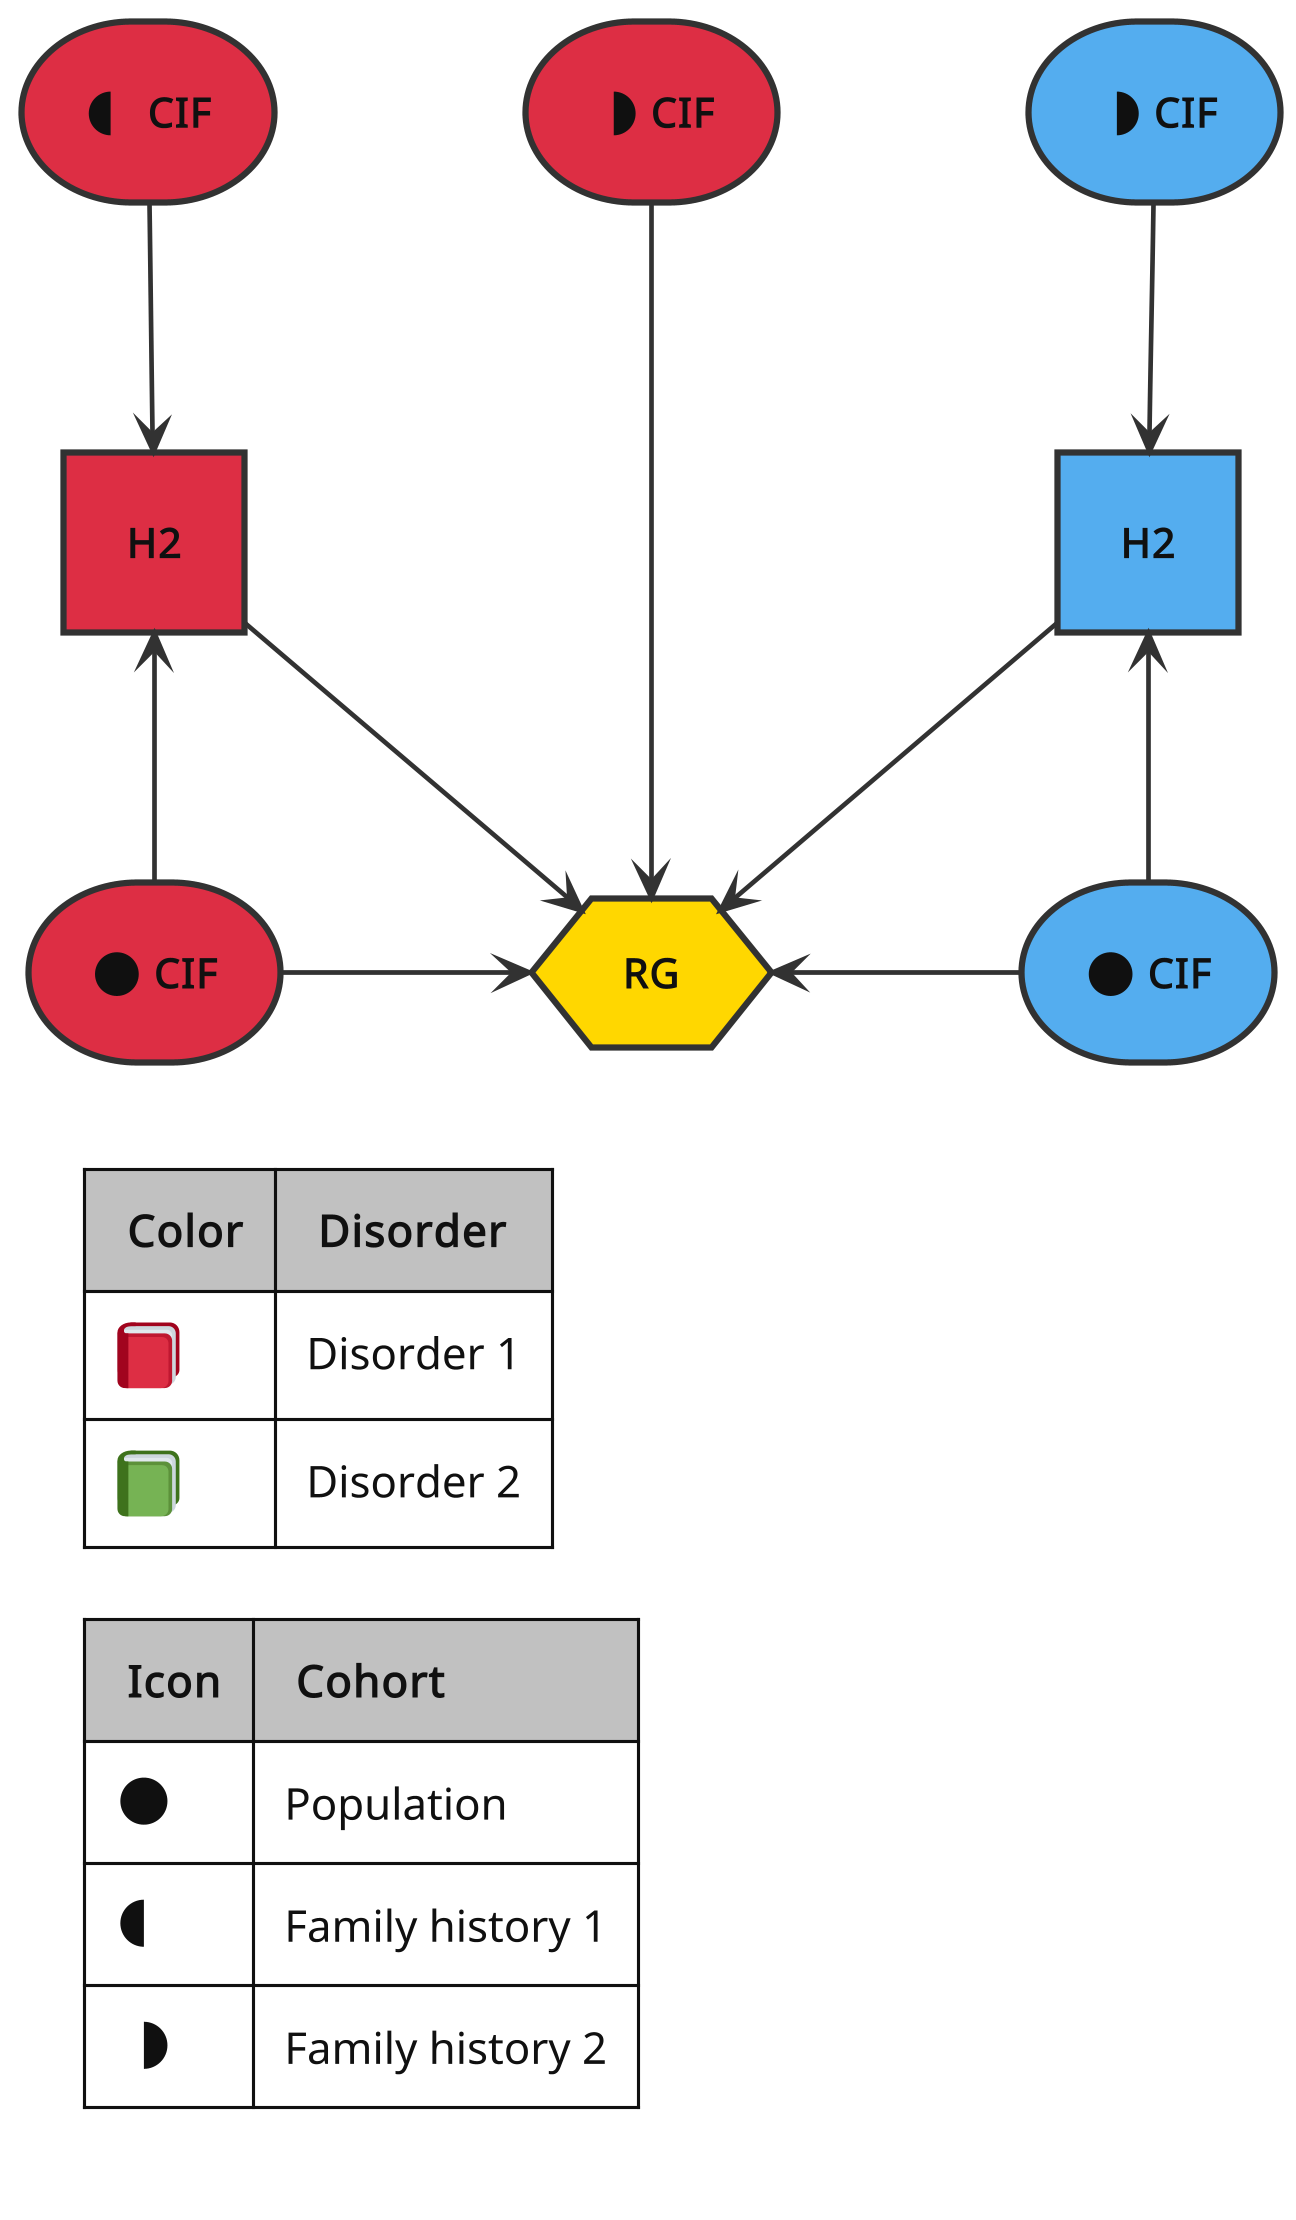

The diagram above was rendered by PlantUML. Its source (embedded in the PNG):
@startuml
!include <material7.4.47/AccountUser/AccountGroup>
!include <material7.4.47/Weather/MoonFull>
!include <material7.4.47/Weather/MoonFirstQuarter>
!include <material7.4.47/Weather/MoonLastQuarter>
!include <material/matrix>
!include ../diagrams/ibp.puml

skinparam nodesep 80
skinparam ranksep 80

<style>
  root {
    LineColor #333333
    FontColor #111111
  }

  rectangle {
    RoundCorner 0
  }
</style>

storage "<$mdiMoonFull{scale=0.35}> **CIF**" as cif_d1_pop #dd2e44
storage "<$mdiMoonLastQuarter{scale=0.35}> **CIF**" as cif_d1_fh1 #dd2e44
storage "<$mdiMoonFull{scale=0.35}> **CIF**" as cif_d2_pop #54adef
storage "<$mdiMoonFirstQuarter{scale=0.35}> **CIF**" as cif_d2_fh2 #54adef
storage "<$mdiMoonFirstQuarter{scale=0.35}> **CIF**" as cif_d1_fh2 #dd2e44
rectangle "**H2**" as h2_d1 #dd2e44
rectangle "**H2**" as h2_d2 #54adef
hexagon "**RG**" as rg #ffd600

cif_d2_pop -UP-> h2_d2
cif_d2_fh2 --> h2_d2

cif_d1_pop -UP-> h2_d1
cif_d1_fh1 --> h2_d1

cif_d1_pop -RIGHT-> rg
cif_d1_fh2 ---> rg
cif_d2_pop -LEFT-> rg
h2_d1 --> rg
h2_d2 --> rg

legend left
  <#silver>|= Color|= Disorder|
  |<b><:closed_book:></b>|Disorder 1|
  |<b><:green_book:></b>|Disorder 2|

  <#silver>|= Icon|= Cohort|
  |<b><$mdiMoonFull{scale=0.35}></b>|Population|
  |<b><$mdiMoonLastQuarter{scale=0.35}></b>|Family history 1|
  |<b><$mdiMoonFirstQuarter{scale=0.35}></b>|Family history 2|
endlegend
@enduml